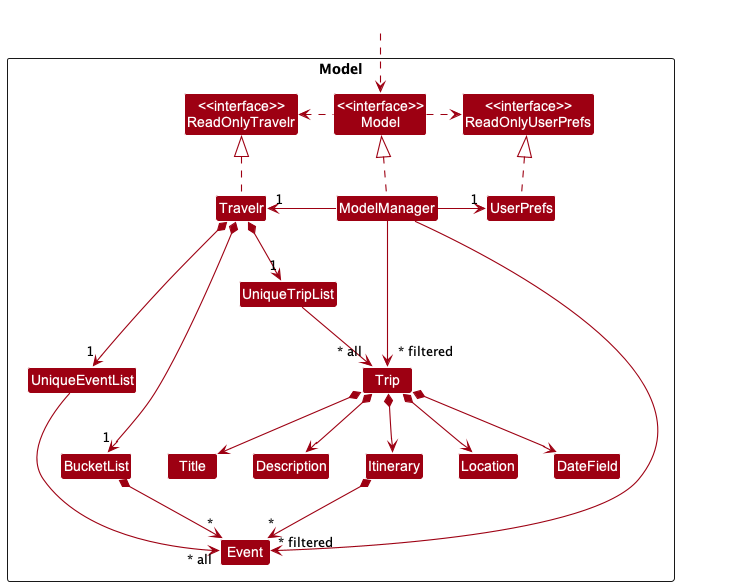

The diagram above was rendered by PlantUML. Its source (embedded in the PNG):
@startuml
!include style.puml
skinparam arrowThickness 1.1
skinparam arrowColor MODEL_COLOR
skinparam classBackgroundColor MODEL_COLOR

Package Model <<Rectangle>>{
Class "<<interface>>\nReadOnlyTravelr" as ReadOnlyTravelr
Class "<<interface>>\nReadOnlyUserPrefs" as ReadOnlyUserPrefs
Class "<<interface>>\nModel" as Model
Class Travelr
Class ModelManager
Class UserPrefs

Class UniqueTripList
Class UniqueEventList
Class BucketList

Class Trip
Class Location
Class DateField
Class Title
Class Description
Class Itinerary
Class Event 

}

Class HiddenOutside #FFFFFF
HiddenOutside ..> Model

Travelr .up.|> ReadOnlyTravelr

ModelManager .up.|> Model
Model .right.> ReadOnlyUserPrefs
Model .left.> ReadOnlyTravelr
ModelManager -left-> "1" Travelr
ModelManager -right-> "1" UserPrefs
UserPrefs .up.|> ReadOnlyUserPrefs

Travelr *--> "1" UniqueTripList
Travelr *--> "1" UniqueEventList
Travelr *--> "1" BucketList
UniqueEventList --> "~* all" Event
BucketList *--> "*" Event

UniqueTripList --> "~* all" Trip
Trip *--> Title
Trip *--> Description
Trip *--> DateField
Trip *--> Location
Trip *--> Itinerary
Itinerary *--> "*" Event

BucketList -[hidden]right-> Itinerary

ModelManager -->"~* filtered" Trip
ModelManager -->"~* filtered" Event

@enduml